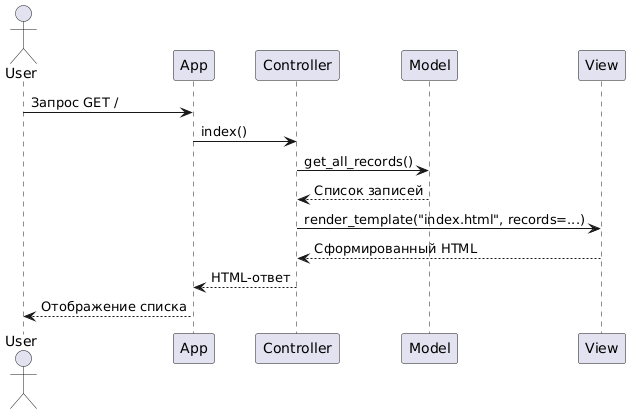

The diagram above was rendered by PlantUML. Its source (embedded in the PNG):
@startuml
actor User
participant App
participant Controller
participant Model
participant View

User -> App: Запрос GET /
App -> Controller: index()
Controller -> Model: get_all_records()
Model --> Controller: Список записей
Controller -> View: render_template("index.html", records=...)
View --> Controller: Сформированный HTML
Controller --> App: HTML-ответ
App --> User: Отображение списка
@enduml